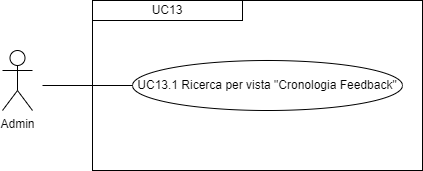

The diagram above was exported from draw.io. Its source (the exported page's mxGraphModel, read from the mxfile embedded in the PNG):
<mxGraphModel dx="1434" dy="772" grid="1" gridSize="10" guides="1" tooltips="1" connect="1" arrows="1" fold="1" page="1" pageScale="1" pageWidth="827" pageHeight="1169" math="0" shadow="0">
  <root>
    <mxCell id="0" />
    <mxCell id="1" parent="0" />
    <mxCell id="iutSHebiozzECPOfnKj3-2" value="Admin" style="shape=umlActor;verticalLabelPosition=bottom;verticalAlign=top;html=1;outlineConnect=0;" parent="1" vertex="1">
      <mxGeometry x="210" y="290" width="30" height="60" as="geometry" />
    </mxCell>
    <mxCell id="iutSHebiozzECPOfnKj3-9" value="" style="rounded=0;whiteSpace=wrap;html=1;fillColor=none;" parent="1" vertex="1">
      <mxGeometry x="300" y="240" width="330" height="170" as="geometry" />
    </mxCell>
    <mxCell id="iutSHebiozzECPOfnKj3-10" value="&lt;div style=&quot;&quot;&gt;UC13&lt;/div&gt;" style="rounded=0;whiteSpace=wrap;html=1;fillColor=none;align=center;" parent="1" vertex="1">
      <mxGeometry x="300" y="240" width="150" height="20" as="geometry" />
    </mxCell>
    <mxCell id="iutSHebiozzECPOfnKj3-11" value="UC13.1 Ricerca per vista &quot;Cronologia Feedback&quot;" style="ellipse;whiteSpace=wrap;html=1;" parent="1" vertex="1">
      <mxGeometry x="340" y="300" width="270" height="50" as="geometry" />
    </mxCell>
    <mxCell id="iutSHebiozzECPOfnKj3-16" value="" style="endArrow=none;html=1;rounded=0;entryX=0;entryY=0.5;entryDx=0;entryDy=0;" parent="1" target="iutSHebiozzECPOfnKj3-11" edge="1">
      <mxGeometry width="50" height="50" relative="1" as="geometry">
        <mxPoint x="250" y="325" as="sourcePoint" />
        <mxPoint x="440" y="400" as="targetPoint" />
      </mxGeometry>
    </mxCell>
  </root>
</mxGraphModel>